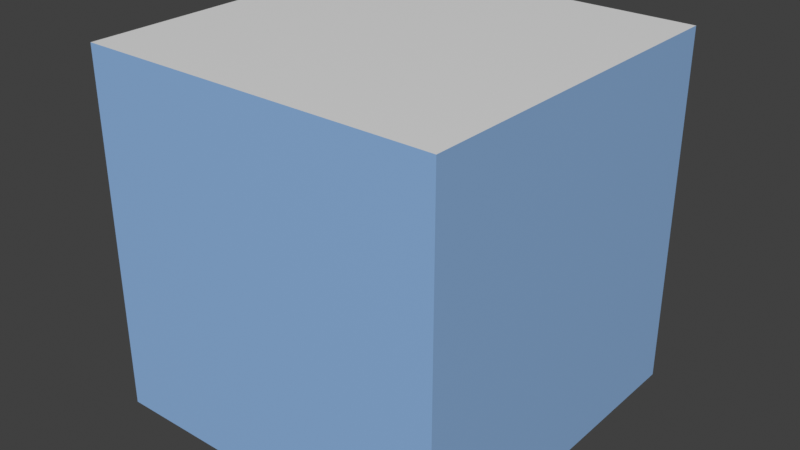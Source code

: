 # Source: cube.blend  (saved by Blender 5.1.30; exported with 4.5.12 LTS)
import bpy
from mathutils import Matrix  # noqa: F401  (used for matrix-valued properties, if any)

bpy.ops.wm.read_factory_settings(use_empty=True)
scene = bpy.context.scene
scene.name = 'Scene'

# ---- materials (node trees are filled in below, after node groups)
mat_cubematerial_01 = bpy.data.materials.new('cubeMaterial_01')
mat_cubematerial_01.alpha_threshold = 0.0
mat_cubematerial_01.use_backface_culling_lightprobe_volume = False
mat_cubematerial_01.roughness = 0.5
mat_cubematerial_01.line_color = (0.0, 0.0, 0.0, 1.0)
mat_cubematerial_02 = bpy.data.materials.new('cubeMaterial_02')

# ---- material node trees
mat_cubematerial_01.use_nodes = True; mat_cubematerial_01.node_tree.nodes.clear()
_N = mat_cubematerial_01.node_tree.nodes; _L = mat_cubematerial_01.node_tree.links
n0 = _N.new('ShaderNodeOutputMaterial'); n0.name = 'Material Output'; n0.location = (200, 100)
n1 = _N.new('ShaderNodeBsdfPrincipled'); n1.name = 'Principled BSDF'; n1.location = (-200, 100)
n1.inputs[0].default_value = (0.2975, 0.4965, 0.7998, 1.0)
_L.new(n1.outputs[0], n0.inputs[0])
n0.is_active_output = True
mat_cubematerial_02.use_nodes = True; mat_cubematerial_02.node_tree.nodes.clear()
_N = mat_cubematerial_02.node_tree.nodes; _L = mat_cubematerial_02.node_tree.links
n0 = _N.new('ShaderNodeBsdfPrincipled'); n0.name = 'Principled BSDF'; n0.location = (-200, 100)
n1 = _N.new('ShaderNodeOutputMaterial'); n1.name = 'Material Output'; n1.location = (200, 100)
_L.new(n0.outputs[0], n1.inputs[0])
n1.is_active_output = True

# ---- world
world_world = bpy.data.worlds.new('World'); scene.world = world_world
world_world.use_nodes = True; world_world.node_tree.nodes.clear()
_N = world_world.node_tree.nodes; _L = world_world.node_tree.links
n0 = _N.new('ShaderNodeOutputWorld'); n0.name = 'World Output'; n0.location = (200, 100)
n1 = _N.new('ShaderNodeBackground'); n1.name = 'Background'; n1.location = (-200, 100)
n1.inputs[0].default_value = (0.05088, 0.05088, 0.05088, 1.0)
_L.new(n1.outputs[0], n0.inputs[0])
n0.is_active_output = True
world_world.color = (0.05088, 0.05088, 0.05088)
world_world.sun_shadow_jitter_overblur = 0.0

# ---- meshes
me_cube = bpy.data.meshes.new('Cube')
me_cube.from_pydata([(1.0, 1.0, 1.0), (1.0, 1.0, -1.0), (1.0, -1.0, 1.0), (1.0, -1.0, -1.0), (-1.0, 1.0, 1.0), (-1.0, 1.0, -1.0), (-1.0, -1.0, 1.0), (-1.0, -1.0, -1.0)], [], [(6, 4, 5, 7), (1, 3, 7, 5), (0, 2, 3, 1), (4, 0, 1, 5), (2, 6, 7, 3), (4, 6, 2, 0)])
me_cube.polygons.foreach_set('material_index', [0, 1, 0, 0, 0, 1])
_uv = me_cube.uv_layers.new(name='UVMap')
_uv.uv.foreach_set('vector', [0.625, 0.0, 0.625, 0.25, 0.375, 0.25, 0.375, 0.0, 0.375, 0.5, 0.375, 0.75, 0.125, 0.75, 0.125, 0.5, 0.625, 0.5, 0.625, 0.75, 0.375, 0.75, 0.375, 0.5, 0.625, 0.25, 0.625, 0.5, 0.375, 0.5, 0.375, 0.25, 0.625, 0.75, 0.625, 1.0, 0.375, 1.0, 0.375, 0.75, 0.875, 0.5, 0.875, 0.75, 0.625, 0.75, 0.625, 0.5])
me_cube.materials.append(mat_cubematerial_01)
me_cube.materials.append(mat_cubematerial_02)
me_cube.use_mirror_vertex_groups = False
me_cube.update()

# ---- objects
ob_cube = bpy.data.objects.new('Cube', me_cube)

# ---- transforms, parenting, visibility, modifiers, constraints
ob_cube.location = (0.0, 0.0, 0.0)
ob_cube.lock_rotations_4d = False
ob_cube.empty_display_type = 'ARROWS'
ob_cube.lineart.crease_threshold = 0.0

# ---- collection membership
scene.collection.objects.link(ob_cube)

# ---- scene / render settings (as saved in the file)
scene.frame_start = 1; scene.frame_end = 250; scene.frame_set(1)
scene.render.engine = 'BLENDER_EEVEE_NEXT'
scene.render.bake_bias = 0.0
scene.render.bake_samples = 0
scene.cycles.sampling_pattern = 'TABULATED_SOBOL'
scene.eevee.use_volume_custom_range = False
scene.view_settings.view_transform = 'Standard'
bpy.context.view_layer.update()

# ---- added for rendering (the .blend has no active camera and no usable light): camera, sun
cam_auto = bpy.data.cameras.new('AutoCamera')
cam_auto.lens = 50.0
cam_auto.sensor_width = 36.0
cam_auto.clip_end = 1000.0
ob_auto_camera = bpy.data.objects.new('AutoCamera', cam_auto)
scene.collection.objects.link(ob_auto_camera)
ob_auto_camera.location = (3.20507, -3.84609, 2.56406)
ob_auto_camera.rotation_euler = (1.09748, -7.21219e-08, 0.694738)
scene.camera = ob_auto_camera
light_auto_sun = bpy.data.lights.new('AutoSun', 'SUN')
light_auto_sun.energy = 3.0
light_auto_sun.angle = 0.0523599
ob_auto_sun = bpy.data.objects.new('AutoSun', light_auto_sun)
scene.collection.objects.link(ob_auto_sun)
ob_auto_sun.rotation_euler = (0.872665, 0.174533, 0.523599)
bpy.context.view_layer.update()

